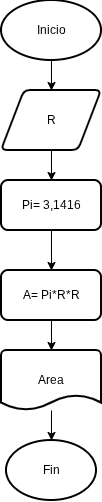

The diagram above was exported from draw.io. Its source (the exported page's mxGraphModel, read from the mxfile embedded in the PNG):
<mxGraphModel dx="954" dy="517" grid="1" gridSize="10" guides="1" tooltips="1" connect="1" arrows="1" fold="1" page="1" pageScale="1" pageWidth="827" pageHeight="1169" math="0" shadow="0">
  <root>
    <mxCell id="0" />
    <mxCell id="1" parent="0" />
    <mxCell id="9QfTvDrp7XIbA0ds9rgf-6" edge="1" parent="1" source="9QfTvDrp7XIbA0ds9rgf-3" style="edgeStyle=orthogonalEdgeStyle;rounded=0;orthogonalLoop=1;jettySize=auto;html=1;" target="9QfTvDrp7XIbA0ds9rgf-4" value="">
      <mxGeometry relative="1" as="geometry" />
    </mxCell>
    <mxCell id="9QfTvDrp7XIbA0ds9rgf-2" parent="1" style="strokeWidth=2;html=1;shape=mxgraph.flowchart.start_1;whiteSpace=wrap;" value="Inicio" vertex="1">
      <mxGeometry height="60" width="100" x="350" y="100" as="geometry" />
    </mxCell>
    <mxCell id="9QfTvDrp7XIbA0ds9rgf-9" edge="1" parent="1" source="9QfTvDrp7XIbA0ds9rgf-4" style="edgeStyle=orthogonalEdgeStyle;rounded=0;orthogonalLoop=1;jettySize=auto;html=1;" target="9QfTvDrp7XIbA0ds9rgf-8" value="">
      <mxGeometry relative="1" as="geometry" />
    </mxCell>
    <mxCell id="9QfTvDrp7XIbA0ds9rgf-4" parent="1" style="rounded=1;whiteSpace=wrap;html=1;absoluteArcSize=1;arcSize=14;strokeWidth=2;" value="Pi= 3,1416" vertex="1">
      <mxGeometry height="50" width="100" x="350" y="280" as="geometry" />
    </mxCell>
    <mxCell id="9QfTvDrp7XIbA0ds9rgf-7" edge="1" parent="1" source="9QfTvDrp7XIbA0ds9rgf-2" style="edgeStyle=orthogonalEdgeStyle;rounded=0;orthogonalLoop=1;jettySize=auto;html=1;" target="9QfTvDrp7XIbA0ds9rgf-3" value="">
      <mxGeometry relative="1" as="geometry">
        <mxPoint x="400" y="160" as="sourcePoint" />
        <mxPoint x="400" y="190" as="targetPoint" />
      </mxGeometry>
    </mxCell>
    <mxCell id="9QfTvDrp7XIbA0ds9rgf-3" parent="1" style="shape=parallelogram;html=1;strokeWidth=2;perimeter=parallelogramPerimeter;whiteSpace=wrap;rounded=1;arcSize=12;size=0.23;" value="R" vertex="1">
      <mxGeometry height="60" width="100" x="350" y="190" as="geometry" />
    </mxCell>
    <mxCell id="9QfTvDrp7XIbA0ds9rgf-12" edge="1" parent="1" source="9QfTvDrp7XIbA0ds9rgf-13" style="edgeStyle=orthogonalEdgeStyle;rounded=0;orthogonalLoop=1;jettySize=auto;html=1;" target="9QfTvDrp7XIbA0ds9rgf-11" value="">
      <mxGeometry relative="1" as="geometry" />
    </mxCell>
    <mxCell id="9QfTvDrp7XIbA0ds9rgf-8" parent="1" style="rounded=1;whiteSpace=wrap;html=1;absoluteArcSize=1;arcSize=14;strokeWidth=2;" value="A= Pi*R*R" vertex="1">
      <mxGeometry height="50" width="100" x="350" y="370" as="geometry" />
    </mxCell>
    <mxCell id="9QfTvDrp7XIbA0ds9rgf-11" parent="1" style="ellipse;whiteSpace=wrap;html=1;rounded=1;absoluteArcSize=1;arcSize=14;strokeWidth=2;" value="Fin" vertex="1">
      <mxGeometry height="60" width="90" x="355" y="540" as="geometry" />
    </mxCell>
    <mxCell id="9QfTvDrp7XIbA0ds9rgf-14" edge="1" parent="1" source="9QfTvDrp7XIbA0ds9rgf-8" style="edgeStyle=orthogonalEdgeStyle;rounded=0;orthogonalLoop=1;jettySize=auto;html=1;" target="9QfTvDrp7XIbA0ds9rgf-13" value="">
      <mxGeometry relative="1" as="geometry">
        <mxPoint x="400" y="420" as="sourcePoint" />
        <mxPoint x="385" y="550" as="targetPoint" />
      </mxGeometry>
    </mxCell>
    <mxCell id="9QfTvDrp7XIbA0ds9rgf-13" parent="1" style="strokeWidth=2;html=1;shape=mxgraph.flowchart.document2;whiteSpace=wrap;size=0.25;" value="Area" vertex="1">
      <mxGeometry height="60" width="100" x="350" y="450" as="geometry" />
    </mxCell>
  </root>
</mxGraphModel>